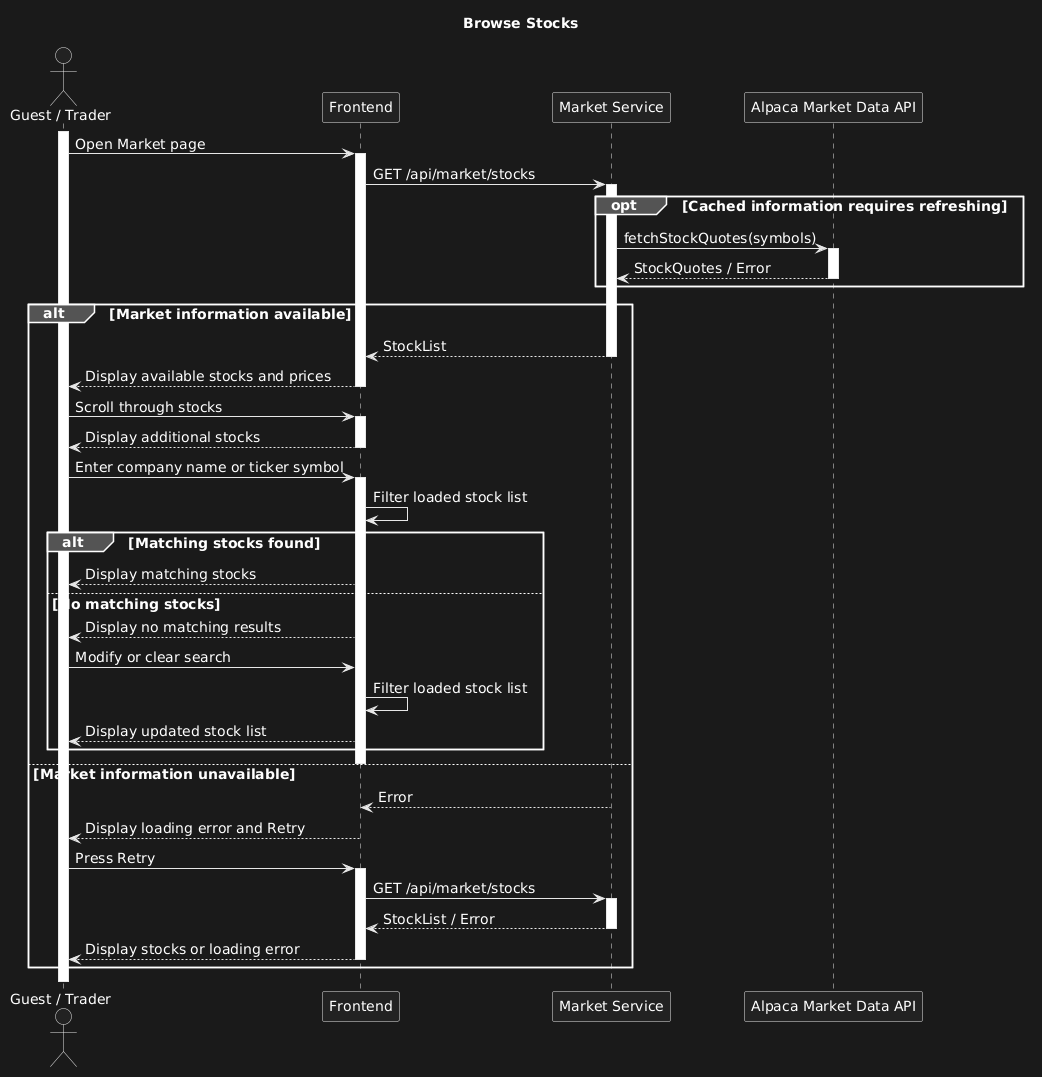

The diagram above was rendered by PlantUML. Its source (embedded in the PNG):
@startuml
title Browse Stocks
skinparam defaultFontName "Verdana"
skinparam defaultFontSize 14

actor "Guest / Trader" as Actor
participant "Frontend" as FE
participant "Market Service" as Market
participant "Alpaca Market Data API" as Alpaca

activate Actor

Actor -> FE: Open Market page
activate FE

FE -> Market: GET /api/market/stocks
activate Market

opt Cached information requires refreshing
    Market -> Alpaca: fetchStockQuotes(symbols)
    activate Alpaca
    Alpaca --> Market: StockQuotes / Error
    deactivate Alpaca
end

alt Market information available
    Market --> FE: StockList
    deactivate Market
    FE --> Actor: Display available stocks and prices
    deactivate FE

    Actor -> FE: Scroll through stocks
    activate FE
    FE --> Actor: Display additional stocks
    deactivate FE

    Actor -> FE: Enter company name or ticker symbol
    activate FE
    FE -> FE: Filter loaded stock list

    alt Matching stocks found
        FE --> Actor: Display matching stocks
    else No matching stocks
        FE --> Actor: Display no matching results
        Actor -> FE: Modify or clear search
        FE -> FE: Filter loaded stock list
        FE --> Actor: Display updated stock list
    end
    deactivate FE

else Market information unavailable
    Market --> FE: Error
    deactivate Market
    FE --> Actor: Display loading error and Retry
    deactivate FE

    Actor -> FE: Press Retry
    activate FE
    FE -> Market: GET /api/market/stocks
    activate Market
    Market --> FE: StockList / Error
    deactivate Market
    FE --> Actor: Display stocks or loading error
    deactivate FE
end

deactivate Actor
@enduml